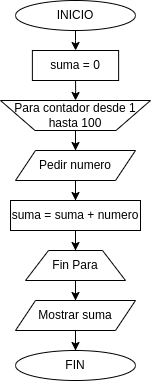

The diagram above was exported from draw.io. Its source (the exported page's mxGraphModel, read from the mxfile embedded in the PNG):
<mxGraphModel dx="1422" dy="761" grid="1" gridSize="10" guides="1" tooltips="1" connect="1" arrows="1" fold="1" page="1" pageScale="1" pageWidth="827" pageHeight="1169" math="0" shadow="0">
  <root>
    <mxCell id="0" />
    <mxCell id="1" parent="0" />
    <mxCell id="FrQzAi-FJ2WtsHB02_ez-2" value="" style="edgeStyle=orthogonalEdgeStyle;rounded=0;orthogonalLoop=1;jettySize=auto;html=1;fontColor=#000000;" edge="1" parent="1" source="QiKrY_GY4bPT90JJFN31-5" target="FrQzAi-FJ2WtsHB02_ez-1">
      <mxGeometry relative="1" as="geometry" />
    </mxCell>
    <mxCell id="QiKrY_GY4bPT90JJFN31-5" value="INICIO" style="ellipse;whiteSpace=wrap;html=1;fontColor=#000000;" parent="1" vertex="1">
      <mxGeometry x="160" y="20" width="120" height="30" as="geometry" />
    </mxCell>
    <mxCell id="QiKrY_GY4bPT90JJFN31-6" value="FIN" style="ellipse;whiteSpace=wrap;html=1;fontColor=#000000;" parent="1" vertex="1">
      <mxGeometry x="160" y="370" width="120" height="30" as="geometry" />
    </mxCell>
    <mxCell id="FrQzAi-FJ2WtsHB02_ez-12" value="" style="edgeStyle=orthogonalEdgeStyle;rounded=0;orthogonalLoop=1;jettySize=auto;html=1;fontColor=#000000;" edge="1" parent="1" source="QiKrY_GY4bPT90JJFN31-23" target="vzeAHbEhv8Umnw0JyrSJ-13">
      <mxGeometry relative="1" as="geometry" />
    </mxCell>
    <mxCell id="QiKrY_GY4bPT90JJFN31-23" value="&lt;font&gt;Pedir numero&lt;br&gt;&lt;/font&gt;" style="shape=parallelogram;perimeter=parallelogramPerimeter;whiteSpace=wrap;html=1;fixedSize=1;fontColor=#000000;" parent="1" vertex="1">
      <mxGeometry x="160.01" y="170" width="120" height="30" as="geometry" />
    </mxCell>
    <mxCell id="FrQzAi-FJ2WtsHB02_ez-9" value="" style="edgeStyle=orthogonalEdgeStyle;rounded=0;orthogonalLoop=1;jettySize=auto;html=1;fontColor=#000000;" edge="1" parent="1" source="vzeAHbEhv8Umnw0JyrSJ-4" target="QiKrY_GY4bPT90JJFN31-23">
      <mxGeometry relative="1" as="geometry" />
    </mxCell>
    <mxCell id="vzeAHbEhv8Umnw0JyrSJ-4" value="Para contador desde 1 hasta 100" style="verticalLabelPosition=middle;verticalAlign=middle;html=1;shape=trapezoid;perimeter=trapezoidPerimeter;whiteSpace=wrap;size=0.23;arcSize=10;flipV=1;labelPosition=center;align=center;fontColor=#000000;" parent="1" vertex="1">
      <mxGeometry x="145.01" y="120" width="149.99" height="30" as="geometry" />
    </mxCell>
    <mxCell id="FrQzAi-FJ2WtsHB02_ez-16" value="" style="edgeStyle=orthogonalEdgeStyle;rounded=0;orthogonalLoop=1;jettySize=auto;html=1;fontColor=#000000;" edge="1" parent="1" source="vzeAHbEhv8Umnw0JyrSJ-9" target="FrQzAi-FJ2WtsHB02_ez-15">
      <mxGeometry relative="1" as="geometry" />
    </mxCell>
    <mxCell id="vzeAHbEhv8Umnw0JyrSJ-9" value="Fin Para" style="verticalLabelPosition=middle;verticalAlign=middle;html=1;shape=trapezoid;perimeter=trapezoidPerimeter;whiteSpace=wrap;size=0.23;arcSize=10;flipV=1;labelPosition=center;align=center;fontColor=#000000;rotation=0;direction=west;flipH=0;" parent="1" vertex="1">
      <mxGeometry x="170.01" y="270" width="100" height="30" as="geometry" />
    </mxCell>
    <mxCell id="FrQzAi-FJ2WtsHB02_ez-13" value="" style="edgeStyle=orthogonalEdgeStyle;rounded=0;orthogonalLoop=1;jettySize=auto;html=1;fontColor=#000000;" edge="1" parent="1" source="vzeAHbEhv8Umnw0JyrSJ-13" target="vzeAHbEhv8Umnw0JyrSJ-9">
      <mxGeometry relative="1" as="geometry" />
    </mxCell>
    <mxCell id="vzeAHbEhv8Umnw0JyrSJ-13" value="suma = suma + numero" style="rounded=0;whiteSpace=wrap;html=1;fontColor=#000000;" parent="1" vertex="1">
      <mxGeometry x="155" y="220" width="130" height="30" as="geometry" />
    </mxCell>
    <mxCell id="FrQzAi-FJ2WtsHB02_ez-5" value="" style="edgeStyle=orthogonalEdgeStyle;rounded=0;orthogonalLoop=1;jettySize=auto;html=1;fontColor=#000000;" edge="1" parent="1" source="FrQzAi-FJ2WtsHB02_ez-1" target="vzeAHbEhv8Umnw0JyrSJ-4">
      <mxGeometry relative="1" as="geometry" />
    </mxCell>
    <mxCell id="FrQzAi-FJ2WtsHB02_ez-1" value="suma = 0" style="rounded=0;whiteSpace=wrap;html=1;fontColor=#000000;" vertex="1" parent="1">
      <mxGeometry x="176.88" y="70" width="86.25" height="30" as="geometry" />
    </mxCell>
    <mxCell id="FrQzAi-FJ2WtsHB02_ez-17" value="" style="edgeStyle=orthogonalEdgeStyle;rounded=0;orthogonalLoop=1;jettySize=auto;html=1;fontColor=#000000;" edge="1" parent="1" source="FrQzAi-FJ2WtsHB02_ez-15" target="QiKrY_GY4bPT90JJFN31-6">
      <mxGeometry relative="1" as="geometry" />
    </mxCell>
    <mxCell id="FrQzAi-FJ2WtsHB02_ez-15" value="&lt;font&gt;Mostrar suma&lt;br&gt;&lt;/font&gt;" style="shape=parallelogram;perimeter=parallelogramPerimeter;whiteSpace=wrap;html=1;fixedSize=1;fontColor=#000000;" vertex="1" parent="1">
      <mxGeometry x="160" y="320" width="120" height="30" as="geometry" />
    </mxCell>
  </root>
</mxGraphModel>